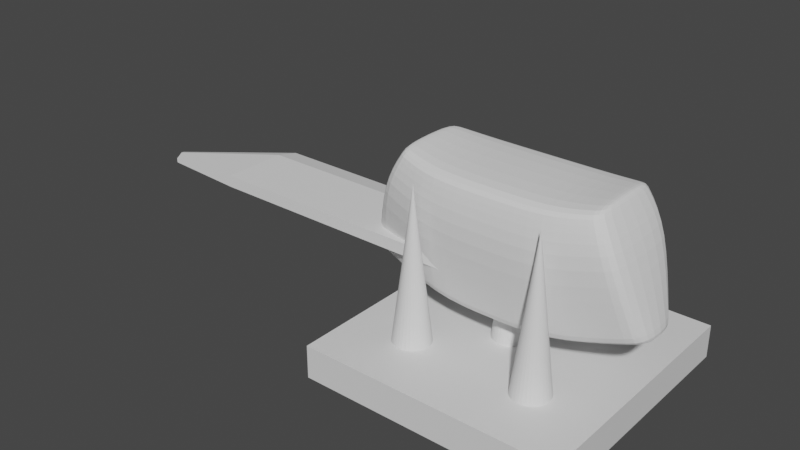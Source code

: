 # Source: catches.blend  (saved by Blender 3.4.6; exported with 4.5.12 LTS)
import bpy
from mathutils import Matrix  # noqa: F401  (used for matrix-valued properties, if any)

bpy.ops.wm.read_factory_settings(use_empty=True)
scene = bpy.context.scene
scene.name = 'Scene'

# ---- collections
col_collection = bpy.data.collections.new('Collection'); scene.collection.children.link(col_collection)

# ---- materials (node trees are filled in below, after node groups)
mat_material = bpy.data.materials.new('Material')
mat_material.alpha_threshold = 0.0
mat_material.use_transparent_shadow = False
mat_material.roughness = 0.5
mat_material.line_color = (0.0, 0.0, 0.0, 1.0)

# ---- material node trees
mat_material.use_nodes = True; mat_material.node_tree.nodes.clear()
_N = mat_material.node_tree.nodes; _L = mat_material.node_tree.links
n0 = _N.new('ShaderNodeOutputMaterial'); n0.name = 'Material Output'; n0.location = (300, 300)
n1 = _N.new('ShaderNodeBsdfPrincipled'); n1.name = 'Principled BSDF'; n1.location = (10, 300)
n1.distribution = 'GGX'
n1.subsurface_method = 'RANDOM_WALK_SKIN'
n1.inputs[3].default_value = 1.45
n1.inputs[27].default_value = (0.0, 0.0, 0.0, 1.0)
n1.inputs[28].default_value = 1.0
_L.new(n1.outputs[0], n0.inputs[0])
n0.is_active_output = True

# ---- world
world_world = bpy.data.worlds.new('World'); scene.world = world_world
world_world.use_nodes = True; world_world.node_tree.nodes.clear()
_N = world_world.node_tree.nodes; _L = world_world.node_tree.links
n0 = _N.new('ShaderNodeOutputWorld'); n0.name = 'World Output'; n0.location = (300, 300)
n1 = _N.new('ShaderNodeBackground'); n1.name = 'Background'; n1.location = (10, 300)
n1.inputs[0].default_value = (0.05088, 0.05088, 0.05088, 1.0)
_L.new(n1.outputs[0], n0.inputs[0])
n0.is_active_output = True
world_world.color = (0.05088, 0.05088, 0.05088)
world_world.use_sun_shadow = False
world_world.sun_shadow_jitter_overblur = 0.0

# ---- meshes
me_cube = bpy.data.meshes.new('Cube')
me_cube.from_pydata([(0.5, 0.5, 0.065), (0.5, 0.5, -0.065), (0.5, -0.5, 0.065), (0.5, -0.5, -0.065), (-0.5, 0.5, 0.065), (-0.5, 0.5, -0.065), (-0.5, -0.5, 0.065), (-0.5, -0.5, -0.065)], [], [(0, 4, 6, 2), (3, 2, 6, 7), (7, 6, 4, 5), (5, 1, 3, 7), (1, 0, 2, 3), (5, 4, 0, 1)])
_uv = me_cube.uv_layers.new(name='UVMap')
_uv.uv.foreach_set('vector', [0.625, 0.5, 0.875, 0.5, 0.875, 0.75, 0.625, 0.75, 0.375, 0.75, 0.625, 0.75, 0.625, 1.0, 0.375, 1.0, 0.375, 0.0, 0.625, 0.0, 0.625, 0.25, 0.375, 0.25, 0.125, 0.5, 0.375, 0.5, 0.375, 0.75, 0.125, 0.75, 0.375, 0.5, 0.625, 0.5, 0.625, 0.75, 0.375, 0.75, 0.375, 0.25, 0.625, 0.25, 0.625, 0.5, 0.375, 0.5])
me_cube.materials.append(mat_material)
me_cube.use_mirror_vertex_groups = False
me_cube.update()
me_cone = bpy.data.meshes.new('Cone')
me_cone.from_pydata([(0.0, 1.0, -1.0), (0.1951, 0.9808, -1.0), (0.3827, 0.9239, -1.0), (0.5556, 0.8315, -1.0), (0.7071, 0.7071, -1.0), (0.8315, 0.5556, -1.0), (0.9239, 0.3827, -1.0), (0.9808, 0.1951, -1.0), (1.0, 0.0, -1.0), (0.9808, -0.1951, -1.0), (0.9239, -0.3827, -1.0), (0.8315, -0.5556, -1.0), (0.7071, -0.7071, -1.0), (0.5556, -0.8315, -1.0), (0.3827, -0.9239, -1.0), (0.1951, -0.9808, -1.0), (0.0, -1.0, -1.0), (-0.1951, -0.9808, -1.0), (-0.3827, -0.9239, -1.0), (-0.5556, -0.8315, -1.0), (-0.7071, -0.7071, -1.0), (-0.8315, -0.5556, -1.0), (-0.9239, -0.3827, -1.0), (-0.9808, -0.1951, -1.0), (-1.0, 0.0, -1.0), (-0.9808, 0.1951, -1.0), (-0.9239, 0.3827, -1.0), (-0.8315, 0.5556, -1.0), (-0.7071, 0.7071, -1.0), (-0.5556, 0.8315, -1.0), (-0.3827, 0.9239, -1.0), (-0.1951, 0.9808, -1.0), (0.0, 0.0, 1.0)], [], [(0, 32, 1), (1, 32, 2), (2, 32, 3), (3, 32, 4), (4, 32, 5), (5, 32, 6), (6, 32, 7), (7, 32, 8), (8, 32, 9), (9, 32, 10), (10, 32, 11), (11, 32, 12), (12, 32, 13), (13, 32, 14), (14, 32, 15), (15, 32, 16), (16, 32, 17), (17, 32, 18), (18, 32, 19), (19, 32, 20), (20, 32, 21), (21, 32, 22), (22, 32, 23), (23, 32, 24), (24, 32, 25), (25, 32, 26), (26, 32, 27), (27, 32, 28), (28, 32, 29), (29, 32, 30), (0, 1, 2, 3, 4, 5, 6, 7, 8, 9, 10, 11, 12, 13, 14, 15, 16, 17, 18, 19, 20, 21, 22, 23, 24, 25, 26, 27, 28, 29, 30, 31), (30, 32, 31), (31, 32, 0)])
_uv = me_cone.uv_layers.new(name='UVMap')
_uv.uv.foreach_set('vector', [0.25, 0.49, 0.25, 0.25, 0.2968, 0.4854, 0.2968, 0.4854, 0.25, 0.25, 0.3418, 0.4717, 0.3418, 0.4717, 0.25, 0.25, 0.3833, 0.4496, 0.3833, 0.4496, 0.25, 0.25, 0.4197, 0.4197, 0.4197, 0.4197, 0.25, 0.25, 0.4496, 0.3833, 0.4496, 0.3833, 0.25, 0.25, 0.4717, 0.3418, 0.4717, 0.3418, 0.25, 0.25, 0.4854, 0.2968, 0.4854, 0.2968, 0.25, 0.25, 0.49, 0.25, 0.49, 0.25, 0.25, 0.25, 0.4854, 0.2032, 0.4854, 0.2032, 0.25, 0.25, 0.4717, 0.1582, 0.4717, 0.1582, 0.25, 0.25, 0.4496, 0.1167, 0.4496, 0.1167, 0.25, 0.25, 0.4197, 0.08029, 0.4197, 0.08029, 0.25, 0.25, 0.3833, 0.05045, 0.3833, 0.05045, 0.25, 0.25, 0.3418, 0.02827, 0.3418, 0.02827, 0.25, 0.25, 0.2968, 0.01461, 0.2968, 0.01461, 0.25, 0.25, 0.25, 0.01, 0.25, 0.01, 0.25, 0.25, 0.2032, 0.01461, 0.2032, 0.01461, 0.25, 0.25, 0.1582, 0.02827, 0.1582, 0.02827, 0.25, 0.25, 0.1167, 0.05045, 0.1167, 0.05045, 0.25, 0.25, 0.08029, 0.08029, 0.08029, 0.08029, 0.25, 0.25, 0.05045, 0.1167, 0.05045, 0.1167, 0.25, 0.25, 0.02827, 0.1582, 0.02827, 0.1582, 0.25, 0.25, 0.01461, 0.2032, 0.01461, 0.2032, 0.25, 0.25, 0.01, 0.25, 0.01, 0.25, 0.25, 0.25, 0.01461, 0.2968, 0.01461, 0.2968, 0.25, 0.25, 0.02827, 0.3418, 0.02827, 0.3418, 0.25, 0.25, 0.05045, 0.3833, 0.05045, 0.3833, 0.25, 0.25, 0.08029, 0.4197, 0.08029, 0.4197, 0.25, 0.25, 0.1167, 0.4496, 0.1167, 0.4496, 0.25, 0.25, 0.1582, 0.4717, 0.75, 0.49, 0.7968, 0.4854, 0.8418, 0.4717, 0.8833, 0.4496, 0.9197, 0.4197, 0.9496, 0.3833, 0.9717, 0.3418, 0.9854, 0.2968, 0.99, 0.25, 0.9854, 0.2032, 0.9717, 0.1582, 0.9496, 0.1167, 0.9197, 0.08029, 0.8833, 0.05045, 0.8418, 0.02827, 0.7968, 0.01461, 0.75, 0.01, 0.7032, 0.01461, 0.6582, 0.02827, 0.6167, 0.05045, 0.5803, 0.08029, 0.5504, 0.1167, 0.5283, 0.1582, 0.5146, 0.2032, 0.51, 0.25, 0.5146, 0.2968, 0.5283, 0.3418, 0.5504, 0.3833, 0.5803, 0.4197, 0.6167, 0.4496, 0.6582, 0.4717, 0.7032, 0.4854, 0.1582, 0.4717, 0.25, 0.25, 0.2032, 0.4854, 0.2032, 0.4854, 0.25, 0.25, 0.25, 0.49])
me_cone.update()
me_cone_001 = bpy.data.meshes.new('Cone.001')
me_cone_001.from_pydata([(0.0, 1.0, -1.0), (0.1951, 0.9808, -1.0), (0.3827, 0.9239, -1.0), (0.5556, 0.8315, -1.0), (0.7071, 0.7071, -1.0), (0.8315, 0.5556, -1.0), (0.9239, 0.3827, -1.0), (0.9808, 0.1951, -1.0), (1.0, 0.0, -1.0), (0.9808, -0.1951, -1.0), (0.9239, -0.3827, -1.0), (0.8315, -0.5556, -1.0), (0.7071, -0.7071, -1.0), (0.5556, -0.8315, -1.0), (0.3827, -0.9239, -1.0), (0.1951, -0.9808, -1.0), (0.0, -1.0, -1.0), (-0.1951, -0.9808, -1.0), (-0.3827, -0.9239, -1.0), (-0.5556, -0.8315, -1.0), (-0.7071, -0.7071, -1.0), (-0.8315, -0.5556, -1.0), (-0.9239, -0.3827, -1.0), (-0.9808, -0.1951, -1.0), (-1.0, 0.0, -1.0), (-0.9808, 0.1951, -1.0), (-0.9239, 0.3827, -1.0), (-0.8315, 0.5556, -1.0), (-0.7071, 0.7071, -1.0), (-0.5556, 0.8315, -1.0), (-0.3827, 0.9239, -1.0), (-0.1951, 0.9808, -1.0), (0.0, 0.0, 1.0)], [], [(0, 32, 1), (1, 32, 2), (2, 32, 3), (3, 32, 4), (4, 32, 5), (5, 32, 6), (6, 32, 7), (7, 32, 8), (8, 32, 9), (9, 32, 10), (10, 32, 11), (11, 32, 12), (12, 32, 13), (13, 32, 14), (14, 32, 15), (15, 32, 16), (16, 32, 17), (17, 32, 18), (18, 32, 19), (19, 32, 20), (20, 32, 21), (21, 32, 22), (22, 32, 23), (23, 32, 24), (24, 32, 25), (25, 32, 26), (26, 32, 27), (27, 32, 28), (28, 32, 29), (29, 32, 30), (0, 1, 2, 3, 4, 5, 6, 7, 8, 9, 10, 11, 12, 13, 14, 15, 16, 17, 18, 19, 20, 21, 22, 23, 24, 25, 26, 27, 28, 29, 30, 31), (30, 32, 31), (31, 32, 0)])
_uv = me_cone_001.uv_layers.new(name='UVMap')
_uv.uv.foreach_set('vector', [0.25, 0.49, 0.25, 0.25, 0.2968, 0.4854, 0.2968, 0.4854, 0.25, 0.25, 0.3418, 0.4717, 0.3418, 0.4717, 0.25, 0.25, 0.3833, 0.4496, 0.3833, 0.4496, 0.25, 0.25, 0.4197, 0.4197, 0.4197, 0.4197, 0.25, 0.25, 0.4496, 0.3833, 0.4496, 0.3833, 0.25, 0.25, 0.4717, 0.3418, 0.4717, 0.3418, 0.25, 0.25, 0.4854, 0.2968, 0.4854, 0.2968, 0.25, 0.25, 0.49, 0.25, 0.49, 0.25, 0.25, 0.25, 0.4854, 0.2032, 0.4854, 0.2032, 0.25, 0.25, 0.4717, 0.1582, 0.4717, 0.1582, 0.25, 0.25, 0.4496, 0.1167, 0.4496, 0.1167, 0.25, 0.25, 0.4197, 0.08029, 0.4197, 0.08029, 0.25, 0.25, 0.3833, 0.05045, 0.3833, 0.05045, 0.25, 0.25, 0.3418, 0.02827, 0.3418, 0.02827, 0.25, 0.25, 0.2968, 0.01461, 0.2968, 0.01461, 0.25, 0.25, 0.25, 0.01, 0.25, 0.01, 0.25, 0.25, 0.2032, 0.01461, 0.2032, 0.01461, 0.25, 0.25, 0.1582, 0.02827, 0.1582, 0.02827, 0.25, 0.25, 0.1167, 0.05045, 0.1167, 0.05045, 0.25, 0.25, 0.08029, 0.08029, 0.08029, 0.08029, 0.25, 0.25, 0.05045, 0.1167, 0.05045, 0.1167, 0.25, 0.25, 0.02827, 0.1582, 0.02827, 0.1582, 0.25, 0.25, 0.01461, 0.2032, 0.01461, 0.2032, 0.25, 0.25, 0.01, 0.25, 0.01, 0.25, 0.25, 0.25, 0.01461, 0.2968, 0.01461, 0.2968, 0.25, 0.25, 0.02827, 0.3418, 0.02827, 0.3418, 0.25, 0.25, 0.05045, 0.3833, 0.05045, 0.3833, 0.25, 0.25, 0.08029, 0.4197, 0.08029, 0.4197, 0.25, 0.25, 0.1167, 0.4496, 0.1167, 0.4496, 0.25, 0.25, 0.1582, 0.4717, 0.75, 0.49, 0.7968, 0.4854, 0.8418, 0.4717, 0.8833, 0.4496, 0.9197, 0.4197, 0.9496, 0.3833, 0.9717, 0.3418, 0.9854, 0.2968, 0.99, 0.25, 0.9854, 0.2032, 0.9717, 0.1582, 0.9496, 0.1167, 0.9197, 0.08029, 0.8833, 0.05045, 0.8418, 0.02827, 0.7968, 0.01461, 0.75, 0.01, 0.7032, 0.01461, 0.6582, 0.02827, 0.6167, 0.05045, 0.5803, 0.08029, 0.5504, 0.1167, 0.5283, 0.1582, 0.5146, 0.2032, 0.51, 0.25, 0.5146, 0.2968, 0.5283, 0.3418, 0.5504, 0.3833, 0.5803, 0.4197, 0.6167, 0.4496, 0.6582, 0.4717, 0.7032, 0.4854, 0.1582, 0.4717, 0.25, 0.25, 0.2032, 0.4854, 0.2032, 0.4854, 0.25, 0.25, 0.25, 0.49])
me_cone_001.update()
me_cone_002 = bpy.data.meshes.new('Cone.002')
me_cone_002.from_pydata([(0.0, 1.0, -1.0), (0.1951, 0.9808, -1.0), (0.3827, 0.9239, -1.0), (0.5556, 0.8315, -1.0), (0.7071, 0.7071, -1.0), (0.8315, 0.5556, -1.0), (0.9239, 0.3827, -1.0), (0.9808, 0.1951, -1.0), (1.0, 0.0, -1.0), (0.9808, -0.1951, -1.0), (0.9239, -0.3827, -1.0), (0.8315, -0.5556, -1.0), (0.7071, -0.7071, -1.0), (0.5556, -0.8315, -1.0), (0.3827, -0.9239, -1.0), (0.1951, -0.9808, -1.0), (0.0, -1.0, -1.0), (-0.1951, -0.9808, -1.0), (-0.3827, -0.9239, -1.0), (-0.5556, -0.8315, -1.0), (-0.7071, -0.7071, -1.0), (-0.8315, -0.5556, -1.0), (-0.9239, -0.3827, -1.0), (-0.9808, -0.1951, -1.0), (-1.0, 0.0, -1.0), (-0.9808, 0.1951, -1.0), (-0.9239, 0.3827, -1.0), (-0.8315, 0.5556, -1.0), (-0.7071, 0.7071, -1.0), (-0.5556, 0.8315, -1.0), (-0.3827, 0.9239, -1.0), (-0.1951, 0.9808, -1.0), (0.0, 0.0, 1.0)], [], [(0, 32, 1), (1, 32, 2), (2, 32, 3), (3, 32, 4), (4, 32, 5), (5, 32, 6), (6, 32, 7), (7, 32, 8), (8, 32, 9), (9, 32, 10), (10, 32, 11), (11, 32, 12), (12, 32, 13), (13, 32, 14), (14, 32, 15), (15, 32, 16), (16, 32, 17), (17, 32, 18), (18, 32, 19), (19, 32, 20), (20, 32, 21), (21, 32, 22), (22, 32, 23), (23, 32, 24), (24, 32, 25), (25, 32, 26), (26, 32, 27), (27, 32, 28), (28, 32, 29), (29, 32, 30), (0, 1, 2, 3, 4, 5, 6, 7, 8, 9, 10, 11, 12, 13, 14, 15, 16, 17, 18, 19, 20, 21, 22, 23, 24, 25, 26, 27, 28, 29, 30, 31), (30, 32, 31), (31, 32, 0)])
_uv = me_cone_002.uv_layers.new(name='UVMap')
_uv.uv.foreach_set('vector', [0.25, 0.49, 0.25, 0.25, 0.2968, 0.4854, 0.2968, 0.4854, 0.25, 0.25, 0.3418, 0.4717, 0.3418, 0.4717, 0.25, 0.25, 0.3833, 0.4496, 0.3833, 0.4496, 0.25, 0.25, 0.4197, 0.4197, 0.4197, 0.4197, 0.25, 0.25, 0.4496, 0.3833, 0.4496, 0.3833, 0.25, 0.25, 0.4717, 0.3418, 0.4717, 0.3418, 0.25, 0.25, 0.4854, 0.2968, 0.4854, 0.2968, 0.25, 0.25, 0.49, 0.25, 0.49, 0.25, 0.25, 0.25, 0.4854, 0.2032, 0.4854, 0.2032, 0.25, 0.25, 0.4717, 0.1582, 0.4717, 0.1582, 0.25, 0.25, 0.4496, 0.1167, 0.4496, 0.1167, 0.25, 0.25, 0.4197, 0.08029, 0.4197, 0.08029, 0.25, 0.25, 0.3833, 0.05045, 0.3833, 0.05045, 0.25, 0.25, 0.3418, 0.02827, 0.3418, 0.02827, 0.25, 0.25, 0.2968, 0.01461, 0.2968, 0.01461, 0.25, 0.25, 0.25, 0.01, 0.25, 0.01, 0.25, 0.25, 0.2032, 0.01461, 0.2032, 0.01461, 0.25, 0.25, 0.1582, 0.02827, 0.1582, 0.02827, 0.25, 0.25, 0.1167, 0.05045, 0.1167, 0.05045, 0.25, 0.25, 0.08029, 0.08029, 0.08029, 0.08029, 0.25, 0.25, 0.05045, 0.1167, 0.05045, 0.1167, 0.25, 0.25, 0.02827, 0.1582, 0.02827, 0.1582, 0.25, 0.25, 0.01461, 0.2032, 0.01461, 0.2032, 0.25, 0.25, 0.01, 0.25, 0.01, 0.25, 0.25, 0.25, 0.01461, 0.2968, 0.01461, 0.2968, 0.25, 0.25, 0.02827, 0.3418, 0.02827, 0.3418, 0.25, 0.25, 0.05045, 0.3833, 0.05045, 0.3833, 0.25, 0.25, 0.08029, 0.4197, 0.08029, 0.4197, 0.25, 0.25, 0.1167, 0.4496, 0.1167, 0.4496, 0.25, 0.25, 0.1582, 0.4717, 0.75, 0.49, 0.7968, 0.4854, 0.8418, 0.4717, 0.8833, 0.4496, 0.9197, 0.4197, 0.9496, 0.3833, 0.9717, 0.3418, 0.9854, 0.2968, 0.99, 0.25, 0.9854, 0.2032, 0.9717, 0.1582, 0.9496, 0.1167, 0.9197, 0.08029, 0.8833, 0.05045, 0.8418, 0.02827, 0.7968, 0.01461, 0.75, 0.01, 0.7032, 0.01461, 0.6582, 0.02827, 0.6167, 0.05045, 0.5803, 0.08029, 0.5504, 0.1167, 0.5283, 0.1582, 0.5146, 0.2032, 0.51, 0.25, 0.5146, 0.2968, 0.5283, 0.3418, 0.5504, 0.3833, 0.5803, 0.4197, 0.6167, 0.4496, 0.6582, 0.4717, 0.7032, 0.4854, 0.1582, 0.4717, 0.25, 0.25, 0.2032, 0.4854, 0.2032, 0.4854, 0.25, 0.25, 0.25, 0.49])
me_cone_002.update()
me_cone_003 = bpy.data.meshes.new('Cone.003')
me_cone_003.from_pydata([(0.0, 1.0, -1.0), (0.1951, 0.9808, -1.0), (0.3827, 0.9239, -1.0), (0.5556, 0.8315, -1.0), (0.7071, 0.7071, -1.0), (0.8315, 0.5556, -1.0), (0.9239, 0.3827, -1.0), (0.9808, 0.1951, -1.0), (1.0, 0.0, -1.0), (0.9808, -0.1951, -1.0), (0.9239, -0.3827, -1.0), (0.8315, -0.5556, -1.0), (0.7071, -0.7071, -1.0), (0.5556, -0.8315, -1.0), (0.3827, -0.9239, -1.0), (0.1951, -0.9808, -1.0), (0.0, -1.0, -1.0), (-0.1951, -0.9808, -1.0), (-0.3827, -0.9239, -1.0), (-0.5556, -0.8315, -1.0), (-0.7071, -0.7071, -1.0), (-0.8315, -0.5556, -1.0), (-0.9239, -0.3827, -1.0), (-0.9808, -0.1951, -1.0), (-1.0, 0.0, -1.0), (-0.9808, 0.1951, -1.0), (-0.9239, 0.3827, -1.0), (-0.8315, 0.5556, -1.0), (-0.7071, 0.7071, -1.0), (-0.5556, 0.8315, -1.0), (-0.3827, 0.9239, -1.0), (-0.1951, 0.9808, -1.0), (0.0, 0.0, 1.0)], [], [(0, 32, 1), (1, 32, 2), (2, 32, 3), (3, 32, 4), (4, 32, 5), (5, 32, 6), (6, 32, 7), (7, 32, 8), (8, 32, 9), (9, 32, 10), (10, 32, 11), (11, 32, 12), (12, 32, 13), (13, 32, 14), (14, 32, 15), (15, 32, 16), (16, 32, 17), (17, 32, 18), (18, 32, 19), (19, 32, 20), (20, 32, 21), (21, 32, 22), (22, 32, 23), (23, 32, 24), (24, 32, 25), (25, 32, 26), (26, 32, 27), (27, 32, 28), (28, 32, 29), (29, 32, 30), (0, 1, 2, 3, 4, 5, 6, 7, 8, 9, 10, 11, 12, 13, 14, 15, 16, 17, 18, 19, 20, 21, 22, 23, 24, 25, 26, 27, 28, 29, 30, 31), (30, 32, 31), (31, 32, 0)])
_uv = me_cone_003.uv_layers.new(name='UVMap')
_uv.uv.foreach_set('vector', [0.25, 0.49, 0.25, 0.25, 0.2968, 0.4854, 0.2968, 0.4854, 0.25, 0.25, 0.3418, 0.4717, 0.3418, 0.4717, 0.25, 0.25, 0.3833, 0.4496, 0.3833, 0.4496, 0.25, 0.25, 0.4197, 0.4197, 0.4197, 0.4197, 0.25, 0.25, 0.4496, 0.3833, 0.4496, 0.3833, 0.25, 0.25, 0.4717, 0.3418, 0.4717, 0.3418, 0.25, 0.25, 0.4854, 0.2968, 0.4854, 0.2968, 0.25, 0.25, 0.49, 0.25, 0.49, 0.25, 0.25, 0.25, 0.4854, 0.2032, 0.4854, 0.2032, 0.25, 0.25, 0.4717, 0.1582, 0.4717, 0.1582, 0.25, 0.25, 0.4496, 0.1167, 0.4496, 0.1167, 0.25, 0.25, 0.4197, 0.08029, 0.4197, 0.08029, 0.25, 0.25, 0.3833, 0.05045, 0.3833, 0.05045, 0.25, 0.25, 0.3418, 0.02827, 0.3418, 0.02827, 0.25, 0.25, 0.2968, 0.01461, 0.2968, 0.01461, 0.25, 0.25, 0.25, 0.01, 0.25, 0.01, 0.25, 0.25, 0.2032, 0.01461, 0.2032, 0.01461, 0.25, 0.25, 0.1582, 0.02827, 0.1582, 0.02827, 0.25, 0.25, 0.1167, 0.05045, 0.1167, 0.05045, 0.25, 0.25, 0.08029, 0.08029, 0.08029, 0.08029, 0.25, 0.25, 0.05045, 0.1167, 0.05045, 0.1167, 0.25, 0.25, 0.02827, 0.1582, 0.02827, 0.1582, 0.25, 0.25, 0.01461, 0.2032, 0.01461, 0.2032, 0.25, 0.25, 0.01, 0.25, 0.01, 0.25, 0.25, 0.25, 0.01461, 0.2968, 0.01461, 0.2968, 0.25, 0.25, 0.02827, 0.3418, 0.02827, 0.3418, 0.25, 0.25, 0.05045, 0.3833, 0.05045, 0.3833, 0.25, 0.25, 0.08029, 0.4197, 0.08029, 0.4197, 0.25, 0.25, 0.1167, 0.4496, 0.1167, 0.4496, 0.25, 0.25, 0.1582, 0.4717, 0.75, 0.49, 0.7968, 0.4854, 0.8418, 0.4717, 0.8833, 0.4496, 0.9197, 0.4197, 0.9496, 0.3833, 0.9717, 0.3418, 0.9854, 0.2968, 0.99, 0.25, 0.9854, 0.2032, 0.9717, 0.1582, 0.9496, 0.1167, 0.9197, 0.08029, 0.8833, 0.05045, 0.8418, 0.02827, 0.7968, 0.01461, 0.75, 0.01, 0.7032, 0.01461, 0.6582, 0.02827, 0.6167, 0.05045, 0.5803, 0.08029, 0.5504, 0.1167, 0.5283, 0.1582, 0.5146, 0.2032, 0.51, 0.25, 0.5146, 0.2968, 0.5283, 0.3418, 0.5504, 0.3833, 0.5803, 0.4197, 0.6167, 0.4496, 0.6582, 0.4717, 0.7032, 0.4854, 0.1582, 0.4717, 0.25, 0.25, 0.2032, 0.4854, 0.2032, 0.4854, 0.25, 0.25, 0.25, 0.49])
me_cone_003.update()
me_cone_004 = bpy.data.meshes.new('Cone.004')
me_cone_004.from_pydata([(0.0, 1.0, -1.0), (0.1951, 0.9808, -1.0), (0.3827, 0.9239, -1.0), (0.5556, 0.8315, -1.0), (0.7071, 0.7071, -1.0), (0.8315, 0.5556, -1.0), (0.9239, 0.3827, -1.0), (0.9808, 0.1951, -1.0), (1.0, 0.0, -1.0), (0.9808, -0.1951, -1.0), (0.9239, -0.3827, -1.0), (0.8315, -0.5556, -1.0), (0.7071, -0.7071, -1.0), (0.5556, -0.8315, -1.0), (0.3827, -0.9239, -1.0), (0.1951, -0.9808, -1.0), (0.0, -1.0, -1.0), (-0.1951, -0.9808, -1.0), (-0.3827, -0.9239, -1.0), (-0.5556, -0.8315, -1.0), (-0.7071, -0.7071, -1.0), (-0.8315, -0.5556, -1.0), (-0.9239, -0.3827, -1.0), (-0.9808, -0.1951, -1.0), (-1.0, 0.0, -1.0), (-0.9808, 0.1951, -1.0), (-0.9239, 0.3827, -1.0), (-0.8315, 0.5556, -1.0), (-0.7071, 0.7071, -1.0), (-0.5556, 0.8315, -1.0), (-0.3827, 0.9239, -1.0), (-0.1951, 0.9808, -1.0), (0.0, 0.0, 1.0)], [], [(0, 32, 1), (1, 32, 2), (2, 32, 3), (3, 32, 4), (4, 32, 5), (5, 32, 6), (6, 32, 7), (7, 32, 8), (8, 32, 9), (9, 32, 10), (10, 32, 11), (11, 32, 12), (12, 32, 13), (13, 32, 14), (14, 32, 15), (15, 32, 16), (16, 32, 17), (17, 32, 18), (18, 32, 19), (19, 32, 20), (20, 32, 21), (21, 32, 22), (22, 32, 23), (23, 32, 24), (24, 32, 25), (25, 32, 26), (26, 32, 27), (27, 32, 28), (28, 32, 29), (29, 32, 30), (0, 1, 2, 3, 4, 5, 6, 7, 8, 9, 10, 11, 12, 13, 14, 15, 16, 17, 18, 19, 20, 21, 22, 23, 24, 25, 26, 27, 28, 29, 30, 31), (30, 32, 31), (31, 32, 0)])
_uv = me_cone_004.uv_layers.new(name='UVMap')
_uv.uv.foreach_set('vector', [0.25, 0.49, 0.25, 0.25, 0.2968, 0.4854, 0.2968, 0.4854, 0.25, 0.25, 0.3418, 0.4717, 0.3418, 0.4717, 0.25, 0.25, 0.3833, 0.4496, 0.3833, 0.4496, 0.25, 0.25, 0.4197, 0.4197, 0.4197, 0.4197, 0.25, 0.25, 0.4496, 0.3833, 0.4496, 0.3833, 0.25, 0.25, 0.4717, 0.3418, 0.4717, 0.3418, 0.25, 0.25, 0.4854, 0.2968, 0.4854, 0.2968, 0.25, 0.25, 0.49, 0.25, 0.49, 0.25, 0.25, 0.25, 0.4854, 0.2032, 0.4854, 0.2032, 0.25, 0.25, 0.4717, 0.1582, 0.4717, 0.1582, 0.25, 0.25, 0.4496, 0.1167, 0.4496, 0.1167, 0.25, 0.25, 0.4197, 0.08029, 0.4197, 0.08029, 0.25, 0.25, 0.3833, 0.05045, 0.3833, 0.05045, 0.25, 0.25, 0.3418, 0.02827, 0.3418, 0.02827, 0.25, 0.25, 0.2968, 0.01461, 0.2968, 0.01461, 0.25, 0.25, 0.25, 0.01, 0.25, 0.01, 0.25, 0.25, 0.2032, 0.01461, 0.2032, 0.01461, 0.25, 0.25, 0.1582, 0.02827, 0.1582, 0.02827, 0.25, 0.25, 0.1167, 0.05045, 0.1167, 0.05045, 0.25, 0.25, 0.08029, 0.08029, 0.08029, 0.08029, 0.25, 0.25, 0.05045, 0.1167, 0.05045, 0.1167, 0.25, 0.25, 0.02827, 0.1582, 0.02827, 0.1582, 0.25, 0.25, 0.01461, 0.2032, 0.01461, 0.2032, 0.25, 0.25, 0.01, 0.25, 0.01, 0.25, 0.25, 0.25, 0.01461, 0.2968, 0.01461, 0.2968, 0.25, 0.25, 0.02827, 0.3418, 0.02827, 0.3418, 0.25, 0.25, 0.05045, 0.3833, 0.05045, 0.3833, 0.25, 0.25, 0.08029, 0.4197, 0.08029, 0.4197, 0.25, 0.25, 0.1167, 0.4496, 0.1167, 0.4496, 0.25, 0.25, 0.1582, 0.4717, 0.75, 0.49, 0.7968, 0.4854, 0.8418, 0.4717, 0.8833, 0.4496, 0.9197, 0.4197, 0.9496, 0.3833, 0.9717, 0.3418, 0.9854, 0.2968, 0.99, 0.25, 0.9854, 0.2032, 0.9717, 0.1582, 0.9496, 0.1167, 0.9197, 0.08029, 0.8833, 0.05045, 0.8418, 0.02827, 0.7968, 0.01461, 0.75, 0.01, 0.7032, 0.01461, 0.6582, 0.02827, 0.6167, 0.05045, 0.5803, 0.08029, 0.5504, 0.1167, 0.5283, 0.1582, 0.5146, 0.2032, 0.51, 0.25, 0.5146, 0.2968, 0.5283, 0.3418, 0.5504, 0.3833, 0.5803, 0.4197, 0.6167, 0.4496, 0.6582, 0.4717, 0.7032, 0.4854, 0.1582, 0.4717, 0.25, 0.25, 0.2032, 0.4854, 0.2032, 0.4854, 0.25, 0.25, 0.25, 0.49])
me_cone_004.update()
me_cube_001 = bpy.data.meshes.new('Cube.001')
me_cube_001.from_pydata([(-1.455, -0.4827, -0.7526), (-1.0, -0.7614, 0.4049), (-1.455, 0.4827, -0.7526), (-1.0, 0.7614, 0.4049), (1.455, -0.4827, -0.7526), (1.0, -0.7614, 0.4049), (1.455, 0.4827, -0.7526), (1.0, 0.7614, 0.4049), (0.5825, 0.805, -1.0), (-1.255e-09, 0.805, -1.0), (-0.5825, 0.805, -1.0), (-0.5825, 1.0, 0.3462), (-1.255e-09, 1.0, 0.3462), (0.5825, 1.0, 0.3462), (-0.5825, -0.805, -1.0), (-1.255e-09, -0.805, -1.0), (0.5825, -0.805, -1.0), (0.5825, -1.0, 0.3462), (-1.255e-09, -1.0, 0.3462), (-0.5825, -1.0, 0.3462), (-1.228, -0.9367, 0.02415), (-1.228, 0.9367, 0.02415), (1.228, 0.9367, 0.02415), (1.228, -0.9367, 0.02415), (0.5825, -1.23, -0.1289), (-1.255e-09, -1.23, -0.1289), (-0.5825, -1.23, -0.1289), (-0.5825, 1.23, -0.1289), (-1.255e-09, 1.23, -0.1289), (0.5825, 1.23, -0.1289), (-1.044, -0.795, 0.3318), (-1.044, 0.795, 0.3318), (1.044, 0.795, 0.3318), (1.044, -0.795, 0.3318), (0.5825, -1.044, 0.2551), (-1.255e-09, -1.044, 0.2551), (-0.5825, -1.044, 0.2551), (-0.5825, 1.044, 0.2551), (-1.255e-09, 1.044, 0.2551), (0.5825, 1.044, 0.2551), (-1.434, 0.5262, -0.6781), (1.434, 0.5262, -0.6781), (1.434, -0.5262, -0.6781), (0.5825, -0.8458, -0.9164), (-1.255e-09, -0.8458, -0.9164), (-0.5825, -0.8458, -0.9164), (-0.5825, 0.8458, -0.9164), (-1.255e-09, 0.8458, -0.9164), (0.5825, 0.8458, -0.9164), (-1.434, -0.5262, -0.6781), (-1.268, 0.5517, -0.8056), (-0.9106, -0.8125, 0.3923), (-0.9106, 0.8125, 0.3923), (-1.268, -0.5517, -0.8056), (-1.09, 0.9995, -0.008615), (-1.09, -0.9995, -0.008615), (-0.9449, 0.8484, 0.3154), (-0.9449, -0.8484, 0.3154), (-1.251, -0.5947, -0.7291), (-1.251, 0.5947, -0.7291), (0.9092, 0.8133, 0.3921), (1.266, -0.5528, -0.8064), (1.266, 0.5528, -0.8064), (0.9092, -0.8133, 0.3921), (1.087, -1.001, -0.009122), (1.087, 1.001, -0.009122), (0.9434, -0.8492, 0.3151), (0.9434, 0.8492, 0.3151), (1.248, 0.5957, -0.7299), (1.248, -0.5957, -0.7299)], [], [(30, 1, 3, 31), (67, 60, 7, 32), (32, 7, 5, 33), (57, 51, 1, 30), (62, 6, 4, 61), (52, 3, 1, 51), (60, 13, 17, 63), (13, 12, 18, 17), (12, 11, 19, 18), (50, 10, 14, 53), (10, 9, 15, 14), (9, 8, 16, 15), (66, 63, 17, 34), (34, 17, 18, 35), (35, 18, 19, 36), (56, 52, 11, 37), (37, 11, 12, 38), (38, 12, 13, 39), (47, 28, 29, 48), (46, 27, 28, 47), (59, 54, 27, 46), (44, 25, 26, 45), (43, 24, 25, 44), (69, 64, 24, 43), (58, 55, 20, 49), (41, 22, 23, 42), (68, 65, 22, 41), (49, 20, 21, 40), (28, 38, 39, 29), (27, 37, 38, 28), (54, 56, 37, 27), (25, 35, 36, 26), (24, 34, 35, 25), (64, 66, 34, 24), (55, 57, 30, 20), (22, 32, 33, 23), (65, 67, 32, 22), (20, 30, 31, 21), (0, 49, 40, 2), (62, 68, 41, 6), (6, 41, 42, 4), (53, 58, 49, 0), (61, 69, 43, 16), (16, 43, 44, 15), (15, 44, 45, 14), (50, 59, 46, 10), (10, 46, 47, 9), (9, 47, 48, 8), (2, 40, 59, 50), (14, 45, 58, 53), (26, 36, 57, 55), (21, 31, 56, 54), (45, 26, 55, 58), (40, 21, 54, 59), (31, 3, 52, 56), (2, 50, 53, 0), (11, 52, 51, 19), (36, 19, 51, 57), (4, 42, 69, 61), (8, 48, 68, 62), (29, 39, 67, 65), (23, 33, 66, 64), (48, 29, 65, 68), (42, 23, 64, 69), (33, 5, 63, 66), (7, 60, 63, 5), (8, 62, 61, 16), (39, 13, 60, 67)])
_uv = me_cube_001.uv_layers.new(name='UVMap')
_uv.uv.foreach_set('vector', [0.601, 0.0, 0.625, 0.0, 0.625, 0.25, 0.601, 0.25, 0.601, 0.4864, 0.625, 0.4864, 0.625, 0.5, 0.601, 0.5, 0.601, 0.5, 0.625, 0.5, 0.625, 0.75, 0.601, 0.75, 0.601, 0.9866, 0.625, 0.9866, 0.625, 1.0, 0.601, 1.0, 0.3614, 0.5, 0.375, 0.5, 0.375, 0.75, 0.3614, 0.75, 0.8616, 0.5, 0.875, 0.5, 0.875, 0.75, 0.8616, 0.75, 0.6386, 0.5, 0.6875, 0.5, 0.6875, 0.75, 0.6386, 0.75, 0.6875, 0.5, 0.75, 0.5, 0.75, 0.75, 0.6875, 0.75, 0.75, 0.5, 0.8125, 0.5, 0.8125, 0.75, 0.75, 0.75, 0.1384, 0.5, 0.1875, 0.5, 0.1875, 0.75, 0.1384, 0.75, 0.1875, 0.5, 0.25, 0.5, 0.25, 0.75, 0.1875, 0.75, 0.25, 0.5, 0.3125, 0.5, 0.3125, 0.75, 0.25, 0.75, 0.601, 0.7636, 0.625, 0.7636, 0.625, 0.8125, 0.601, 0.8125, 0.601, 0.8125, 0.625, 0.8125, 0.625, 0.875, 0.601, 0.875, 0.601, 0.875, 0.625, 0.875, 0.625, 0.9375, 0.601, 0.9375, 0.601, 0.2634, 0.625, 0.2634, 0.625, 0.3125, 0.601, 0.3125, 0.601, 0.3125, 0.625, 0.3125, 0.625, 0.375, 0.601, 0.375, 0.601, 0.375, 0.625, 0.375, 0.625, 0.4375, 0.601, 0.4375, 0.387, 0.375, 0.5, 0.375, 0.5, 0.4375, 0.387, 0.4375, 0.387, 0.3125, 0.5, 0.3125, 0.5, 0.375, 0.387, 0.375, 0.387, 0.2634, 0.5, 0.2634, 0.5, 0.3125, 0.387, 0.3125, 0.387, 0.875, 0.5, 0.875, 0.5, 0.9375, 0.387, 0.9375, 0.387, 0.8125, 0.5, 0.8125, 0.5, 0.875, 0.387, 0.875, 0.387, 0.7636, 0.5, 0.7636, 0.5, 0.8125, 0.387, 0.8125, 0.387, 0.9866, 0.5, 0.9866, 0.5, 1.0, 0.387, 1.0, 0.387, 0.5, 0.5, 0.5, 0.5, 0.75, 0.387, 0.75, 0.387, 0.4864, 0.5, 0.4864, 0.5, 0.5, 0.387, 0.5, 0.387, 0.0, 0.5, 0.0, 0.5, 0.25, 0.387, 0.25, 0.5, 0.375, 0.601, 0.375, 0.601, 0.4375, 0.5, 0.4375, 0.5, 0.3125, 0.601, 0.3125, 0.601, 0.375, 0.5, 0.375, 0.5, 0.2634, 0.601, 0.2634, 0.601, 0.3125, 0.5, 0.3125, 0.5, 0.875, 0.601, 0.875, 0.601, 0.9375, 0.5, 0.9375, 0.5, 0.8125, 0.601, 0.8125, 0.601, 0.875, 0.5, 0.875, 0.5, 0.7636, 0.601, 0.7636, 0.601, 0.8125, 0.5, 0.8125, 0.5, 0.9866, 0.601, 0.9866, 0.601, 1.0, 0.5, 1.0, 0.5, 0.5, 0.601, 0.5, 0.601, 0.75, 0.5, 0.75, 0.5, 0.4864, 0.601, 0.4864, 0.601, 0.5, 0.5, 0.5, 0.5, 0.0, 0.601, 0.0, 0.601, 0.25, 0.5, 0.25, 0.375, 0.0, 0.387, 0.0, 0.387, 0.25, 0.375, 0.25, 0.375, 0.4864, 0.387, 0.4864, 0.387, 0.5, 0.375, 0.5, 0.375, 0.5, 0.387, 0.5, 0.387, 0.75, 0.375, 0.75, 0.375, 0.9866, 0.387, 0.9866, 0.387, 1.0, 0.375, 1.0, 0.375, 0.7636, 0.387, 0.7636, 0.387, 0.8125, 0.375, 0.8125, 0.375, 0.8125, 0.387, 0.8125, 0.387, 0.875, 0.375, 0.875, 0.375, 0.875, 0.387, 0.875, 0.387, 0.9375, 0.375, 0.9375, 0.375, 0.2634, 0.387, 0.2634, 0.387, 0.3125, 0.375, 0.3125, 0.375, 0.3125, 0.387, 0.3125, 0.387, 0.375, 0.375, 0.375, 0.375, 0.375, 0.387, 0.375, 0.387, 0.4375, 0.375, 0.4375, 0.375, 0.25, 0.387, 0.25, 0.387, 0.2634, 0.375, 0.2634, 0.375, 0.9375, 0.387, 0.9375, 0.387, 0.9866, 0.375, 0.9866, 0.5, 0.9375, 0.601, 0.9375, 0.601, 0.9866, 0.5, 0.9866, 0.5, 0.25, 0.601, 0.25, 0.601, 0.2634, 0.5, 0.2634, 0.387, 0.9375, 0.5, 0.9375, 0.5, 0.9866, 0.387, 0.9866, 0.387, 0.25, 0.5, 0.25, 0.5, 0.2634, 0.387, 0.2634, 0.601, 0.25, 0.625, 0.25, 0.625, 0.2634, 0.601, 0.2634, 0.125, 0.5, 0.1384, 0.5, 0.1384, 0.75, 0.125, 0.75, 0.8125, 0.5, 0.8616, 0.5, 0.8616, 0.75, 0.8125, 0.75, 0.601, 0.9375, 0.625, 0.9375, 0.625, 0.9866, 0.601, 0.9866, 0.375, 0.75, 0.387, 0.75, 0.387, 0.7636, 0.375, 0.7636, 0.375, 0.4375, 0.387, 0.4375, 0.387, 0.4864, 0.375, 0.4864, 0.5, 0.4375, 0.601, 0.4375, 0.601, 0.4864, 0.5, 0.4864, 0.5, 0.75, 0.601, 0.75, 0.601, 0.7636, 0.5, 0.7636, 0.387, 0.4375, 0.5, 0.4375, 0.5, 0.4864, 0.387, 0.4864, 0.387, 0.75, 0.5, 0.75, 0.5, 0.7636, 0.387, 0.7636, 0.601, 0.75, 0.625, 0.75, 0.625, 0.7636, 0.601, 0.7636, 0.625, 0.5, 0.6386, 0.5, 0.6386, 0.75, 0.625, 0.75, 0.3125, 0.5, 0.3614, 0.5, 0.3614, 0.75, 0.3125, 0.75, 0.601, 0.4375, 0.625, 0.4375, 0.625, 0.4864, 0.601, 0.4864])
me_cube_001.update()
me_cube_002 = bpy.data.meshes.new('Cube.002')
me_cube_002.from_pydata([(-1.0, -1.0, -0.9591), (-1.0, -1.0, -0.9117), (-1.063, -0.6009, -0.9354), (1.0, -1.0, -1.0), (1.0, -1.0, -0.8708), (1.0, 1.0, -0.9354), (-0.5812, 1.0, -0.9354), (-0.5812, -1.0, -1.0), (-0.5812, -1.0, -0.8708), (-1.046, -0.7084, -0.9546), (-1.046, -0.7084, -0.9162), (1.0, 0.4615, -1.0), (1.0, 0.4615, -0.8708), (-0.5812, 0.4615, -0.8708), (-0.5812, 0.4615, -1.0), (-1.002, -0.9845, -0.9588), (1.0, -0.9221, -0.8708), (-0.5812, -0.9221, -0.8708), (-0.5812, -0.9221, -1.0), (-1.002, -0.9845, -0.9119), (1.0, -0.9221, -1.0)], [], [(9, 10, 2), (20, 16, 4, 3), (7, 8, 1, 0), (18, 20, 3, 7), (17, 19, 1, 8), (16, 17, 8, 4), (15, 18, 7, 0), (3, 4, 8, 7), (2, 6, 14, 9), (5, 6, 13, 12), (6, 2, 10, 13), (6, 5, 11, 14), (5, 12, 11), (15, 19, 10, 9), (0, 1, 19, 15), (9, 14, 18, 15), (12, 13, 17, 16), (13, 10, 19, 17), (14, 11, 20, 18), (11, 12, 16, 20)])
_uv = me_cube_002.uv_layers.new(name='UVMap')
_uv.uv.foreach_set('vector', [0.375, 0.1827, 0.625, 0.1827, 0.375, 0.25, 0.375, 0.7403, 0.625, 0.7403, 0.625, 0.75, 0.375, 0.75, 0.375, 0.9476, 0.625, 0.9476, 0.625, 1.0, 0.375, 1.0, 0.1774, 0.7403, 0.375, 0.7403, 0.375, 0.75, 0.1774, 0.75, 0.8226, 0.7403, 0.875, 0.7403, 0.875, 0.75, 0.8226, 0.75, 0.625, 0.7403, 0.8226, 0.7403, 0.8226, 0.75, 0.625, 0.75, 0.125, 0.7403, 0.1774, 0.7403, 0.1774, 0.75, 0.125, 0.75, 0.375, 0.75, 0.625, 0.75, 0.625, 0.9476, 0.375, 0.9476, 0.125, 0.5, 0.1774, 0.5, 0.1774, 0.5673, 0.125, 0.5673, 0.625, 0.5, 0.8226, 0.5, 0.8226, 0.5673, 0.625, 0.5673, 0.8226, 0.5, 0.875, 0.5, 0.875, 0.5673, 0.8226, 0.5673, 0.1774, 0.5, 0.375, 0.5, 0.375, 0.5673, 0.1774, 0.5673, 0.625, 0.5, 0.625, 0.5673, 0.375, 0.5673, 0.375, 0.009734, 0.625, 0.009734, 0.625, 0.1827, 0.375, 0.1827, 0.375, 0.0, 0.625, 0.0, 0.625, 0.009734, 0.375, 0.009734, 0.125, 0.5673, 0.1774, 0.5673, 0.1774, 0.7403, 0.125, 0.7403, 0.625, 0.5673, 0.8226, 0.5673, 0.8226, 0.7403, 0.625, 0.7403, 0.8226, 0.5673, 0.875, 0.5673, 0.875, 0.7403, 0.8226, 0.7403, 0.1774, 0.5673, 0.375, 0.5673, 0.375, 0.7403, 0.1774, 0.7403, 0.375, 0.5673, 0.625, 0.5673, 0.625, 0.7403, 0.375, 0.7403])
me_cube_002.update()

# ---- objects
ob_cube = bpy.data.objects.new('Cube', me_cube)
ob_cone = bpy.data.objects.new('Cone', me_cone)
ob_cone_001 = bpy.data.objects.new('Cone.001', me_cone_001)
ob_cone_002 = bpy.data.objects.new('Cone.002', me_cone_002)
ob_cone_003 = bpy.data.objects.new('Cone.003', me_cone_003)
ob_cone_004 = bpy.data.objects.new('Cone.004', me_cone_004)
ob_cube_001 = bpy.data.objects.new('Cube.001', me_cube_001)
ob_cube_002 = bpy.data.objects.new('Cube.002', me_cube_002)

# ---- transforms, parenting, visibility, modifiers, constraints
ob_cube.location = (0.0, 0.0, 0.0)
ob_cube.lock_rotations_4d = False
ob_cube.empty_display_type = 'ARROWS'
ob_cube.lineart.crease_threshold = 0.0
ob_cone.location = (0.239, 0.2262, 0.3585)
ob_cone.scale = (0.07227, 0.07227, 0.2978)
ob_cone_001.location = (-0.2483, 0.2262, 0.3585)
ob_cone_001.scale = (0.07227, 0.07227, 0.2978)
ob_cone_002.location = (0.239, -0.2417, 0.3585)
ob_cone_002.scale = (0.07227, 0.07227, 0.2978)
ob_cone_003.location = (-0.2483, -0.2417, 0.3585)
ob_cone_003.scale = (0.07227, 0.07227, 0.2978)
ob_cone_004.location = (-0.001408, -0.001176, 0.3585)
ob_cone_004.scale = (0.07227, 0.07227, 0.2978)
ob_cube_001.location = (0.001583, -0.0004427, 0.5701)
ob_cube_001.scale = (0.3792, 0.1873, 0.3792)
_m = ob_cube_001.modifiers.new('Subdivision', 'SUBSURF')
ob_cube_002.location = (-0.768, -0.001405, 0.7011)
ob_cube_002.scale = (0.7458, 0.1778, 0.3649)

# ---- collection membership
col_collection.objects.link(ob_cube)
col_collection.objects.link(ob_cone)
col_collection.objects.link(ob_cone_001)
col_collection.objects.link(ob_cone_002)
col_collection.objects.link(ob_cone_003)
col_collection.objects.link(ob_cone_004)
col_collection.objects.link(ob_cube_001)
col_collection.objects.link(ob_cube_002)

# ---- scene / render settings (as saved in the file)
scene.frame_start = 1; scene.frame_end = 250; scene.frame_set(29)
scene.render.engine = 'BLENDER_EEVEE_NEXT'
scene.cycles.sampling_pattern = 'TABULATED_SOBOL'
scene.cycles.use_light_tree = False
scene.view_settings.view_transform = 'Filmic'
bpy.context.view_layer.update()

# ---- added for rendering (the .blend has no active camera and no usable light): camera, sun
cam_auto = bpy.data.cameras.new('AutoCamera')
cam_auto.lens = 50.0
cam_auto.sensor_width = 36.0
cam_auto.clip_end = 1000.0
ob_auto_camera = bpy.data.objects.new('AutoCamera', cam_auto)
scene.collection.objects.link(ob_auto_camera)
ob_auto_camera.location = (1.78, -2.74025, 2.15615)
ob_auto_camera.rotation_euler = (1.09748, -7.21219e-08, 0.694738)
scene.camera = ob_auto_camera
light_auto_sun = bpy.data.lights.new('AutoSun', 'SUN')
light_auto_sun.energy = 3.0
light_auto_sun.angle = 0.0523599
ob_auto_sun = bpy.data.objects.new('AutoSun', light_auto_sun)
scene.collection.objects.link(ob_auto_sun)
ob_auto_sun.rotation_euler = (0.872665, 0.174533, 0.523599)
bpy.context.view_layer.update()
